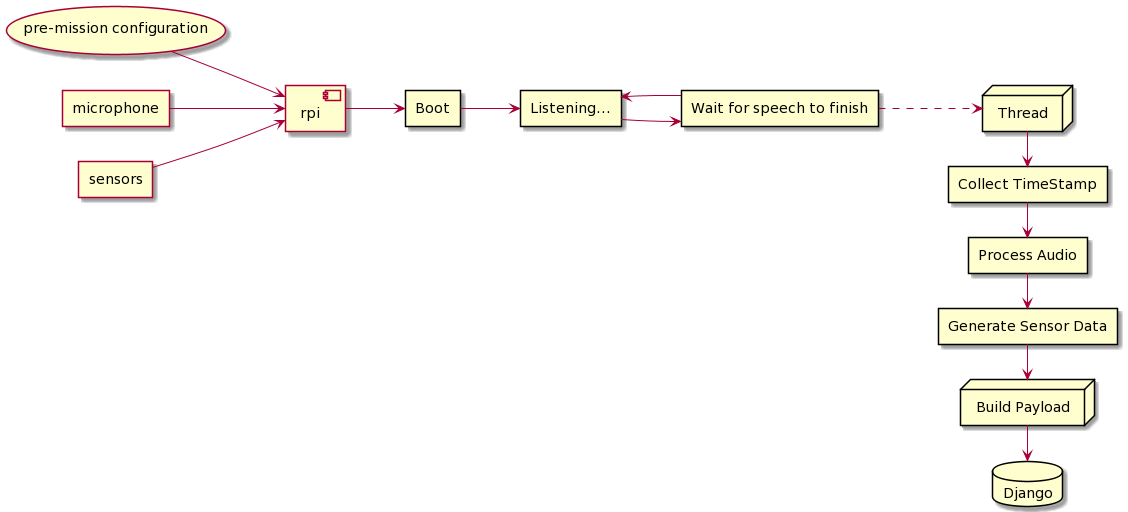

The diagram above was rendered by PlantUML. Its source (embedded in the PNG):
@startuml
left to right direction
component rpi
usecase "pre-mission configuration" as pmc
agent "microphone" as mic
agent sensors
rectangle "Boot" as boot
rectangle "Listening..." as listen
rectangle "Wait for speech to finish" as wait
node "Thread" as thread
rectangle "Collect TimeStamp" as ts
rectangle "Process Audio" as process
rectangle "Generate Sensor Data" as generate
node "Build Payload" as build
database "Django" as django
mic --> rpi
sensors --> rpi
pmc --> rpi
rpi --> boot
boot --> listen
listen --> wait
listen <-- wait
wait ..> thread
thread -> ts
ts -> process
process -> generate
generate -> build
build -> django
@enduml